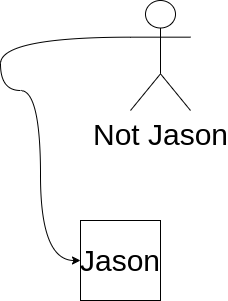

The diagram above was exported from draw.io. Its source (the exported page's mxGraphModel, read from the mxfile embedded in the PNG):
<mxGraphModel dx="548" dy="713" grid="1" gridSize="10" guides="1" tooltips="1" connect="1" arrows="1" fold="1" page="1" pageScale="1" pageWidth="850" pageHeight="1100" math="0" shadow="0">
  <root>
    <mxCell id="0" />
    <mxCell id="1" parent="0" />
    <mxCell id="2" value="&lt;font style=&quot;font-size: 30px;&quot;&gt;Jason&lt;/font&gt;" style="whiteSpace=wrap;html=1;aspect=fixed;" vertex="1" parent="1">
      <mxGeometry x="240" y="330" width="80" height="80" as="geometry" />
    </mxCell>
    <mxCell id="4" style="edgeStyle=orthogonalEdgeStyle;curved=1;html=1;exitX=0;exitY=0.3333333333333333;exitDx=0;exitDy=0;exitPerimeter=0;entryX=0;entryY=0.5;entryDx=0;entryDy=0;fontSize=30;" edge="1" parent="1" source="3" target="2">
      <mxGeometry relative="1" as="geometry">
        <Array as="points">
          <mxPoint x="160" y="147" />
          <mxPoint x="160" y="200" />
          <mxPoint x="200" y="200" />
          <mxPoint x="200" y="370" />
        </Array>
      </mxGeometry>
    </mxCell>
    <mxCell id="3" value="Not Jason" style="shape=umlActor;verticalLabelPosition=bottom;verticalAlign=top;html=1;outlineConnect=0;fontSize=30;" vertex="1" parent="1">
      <mxGeometry x="290" y="110" width="60" height="110" as="geometry" />
    </mxCell>
  </root>
</mxGraphModel>